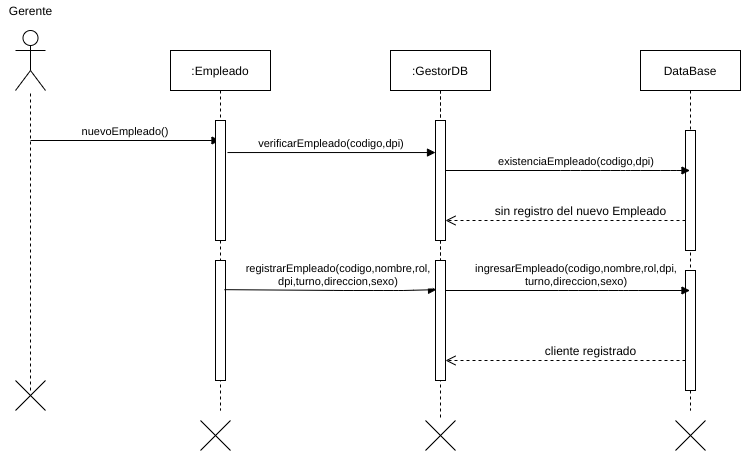

The diagram above was exported from draw.io. Its source (the exported page's mxGraphModel, read from the mxfile embedded in the PNG):
<mxGraphModel dx="1102" dy="426" grid="1" gridSize="10" guides="1" tooltips="1" connect="1" arrows="1" fold="1" page="1" pageScale="1" pageWidth="827" pageHeight="1169" math="0" shadow="0">
  <root>
    <mxCell id="zf1d3ztXgCyWFjzY3z-8-0" />
    <mxCell id="zf1d3ztXgCyWFjzY3z-8-1" parent="zf1d3ztXgCyWFjzY3z-8-0" />
    <mxCell id="B8XTmVlMkl6cWtQAlEDB-0" value="" style="shape=umlActor;verticalLabelPosition=bottom;verticalAlign=top;html=1;outlineConnect=0;" parent="zf1d3ztXgCyWFjzY3z-8-1" vertex="1">
      <mxGeometry x="65" y="60" width="30" height="60" as="geometry" />
    </mxCell>
    <mxCell id="B8XTmVlMkl6cWtQAlEDB-1" value="Gerente" style="text;html=1;align=center;verticalAlign=middle;resizable=0;points=[];autosize=1;" parent="zf1d3ztXgCyWFjzY3z-8-1" vertex="1">
      <mxGeometry x="50" y="30" width="60" height="20" as="geometry" />
    </mxCell>
    <mxCell id="B8XTmVlMkl6cWtQAlEDB-2" value="" style="endArrow=none;dashed=1;html=1;" parent="zf1d3ztXgCyWFjzY3z-8-1" target="B8XTmVlMkl6cWtQAlEDB-0" edge="1">
      <mxGeometry width="50" height="50" relative="1" as="geometry">
        <mxPoint x="80" y="420" as="sourcePoint" />
        <mxPoint x="110" y="150" as="targetPoint" />
      </mxGeometry>
    </mxCell>
    <mxCell id="B8XTmVlMkl6cWtQAlEDB-3" value=":GestorDB" style="shape=umlLifeline;perimeter=lifelinePerimeter;container=1;collapsible=0;recursiveResize=0;rounded=0;shadow=0;strokeWidth=1;" parent="zf1d3ztXgCyWFjzY3z-8-1" vertex="1">
      <mxGeometry x="440" y="80" width="100" height="300" as="geometry" />
    </mxCell>
    <mxCell id="B8XTmVlMkl6cWtQAlEDB-4" value="" style="points=[];perimeter=orthogonalPerimeter;rounded=0;shadow=0;strokeWidth=1;" parent="B8XTmVlMkl6cWtQAlEDB-3" vertex="1">
      <mxGeometry x="45" y="70" width="10" height="120" as="geometry" />
    </mxCell>
    <mxCell id="B8XTmVlMkl6cWtQAlEDB-5" value="DataBase" style="shape=umlLifeline;perimeter=lifelinePerimeter;container=1;collapsible=0;recursiveResize=0;rounded=0;shadow=0;strokeWidth=1;" parent="zf1d3ztXgCyWFjzY3z-8-1" vertex="1">
      <mxGeometry x="690" y="80" width="100" height="360" as="geometry" />
    </mxCell>
    <mxCell id="B8XTmVlMkl6cWtQAlEDB-6" value="" style="points=[];perimeter=orthogonalPerimeter;rounded=0;shadow=0;strokeWidth=1;" parent="B8XTmVlMkl6cWtQAlEDB-5" vertex="1">
      <mxGeometry x="45" y="80" width="10" height="120" as="geometry" />
    </mxCell>
    <mxCell id="B8XTmVlMkl6cWtQAlEDB-7" value="" style="points=[];perimeter=orthogonalPerimeter;rounded=0;shadow=0;strokeWidth=1;" parent="B8XTmVlMkl6cWtQAlEDB-5" vertex="1">
      <mxGeometry x="45" y="220" width="10" height="120" as="geometry" />
    </mxCell>
    <mxCell id="B8XTmVlMkl6cWtQAlEDB-8" value="existenciaEmpleado(codigo,dpi)" style="verticalAlign=bottom;endArrow=block;shadow=0;strokeWidth=1;" parent="zf1d3ztXgCyWFjzY3z-8-1" source="B8XTmVlMkl6cWtQAlEDB-4" target="B8XTmVlMkl6cWtQAlEDB-5" edge="1">
      <mxGeometry x="0.0723" relative="1" as="geometry">
        <mxPoint x="735" y="140" as="sourcePoint" />
        <Array as="points">
          <mxPoint x="620" y="200" />
          <mxPoint x="660" y="200" />
          <mxPoint x="680" y="200" />
          <mxPoint x="720" y="200" />
        </Array>
        <mxPoint as="offset" />
      </mxGeometry>
    </mxCell>
    <mxCell id="B8XTmVlMkl6cWtQAlEDB-9" value="" style="verticalAlign=bottom;endArrow=open;dashed=1;endSize=8;shadow=0;strokeWidth=1;" parent="zf1d3ztXgCyWFjzY3z-8-1" source="B8XTmVlMkl6cWtQAlEDB-6" target="B8XTmVlMkl6cWtQAlEDB-4" edge="1">
      <mxGeometry relative="1" as="geometry">
        <mxPoint x="700" y="237" as="targetPoint" />
        <mxPoint x="529.9999999999999" y="276" as="sourcePoint" />
        <Array as="points">
          <mxPoint x="710" y="250" />
        </Array>
      </mxGeometry>
    </mxCell>
    <mxCell id="B8XTmVlMkl6cWtQAlEDB-10" value="nuevoEmpleado()" style="verticalAlign=bottom;endArrow=block;shadow=0;strokeWidth=1;" parent="zf1d3ztXgCyWFjzY3z-8-1" target="B8XTmVlMkl6cWtQAlEDB-18" edge="1">
      <mxGeometry relative="1" as="geometry">
        <mxPoint x="80" y="170" as="sourcePoint" />
        <mxPoint x="290" y="220" as="targetPoint" />
      </mxGeometry>
    </mxCell>
    <mxCell id="B8XTmVlMkl6cWtQAlEDB-11" value="sin registro del nuevo Empleado" style="text;html=1;align=center;verticalAlign=middle;resizable=0;points=[];autosize=1;" parent="zf1d3ztXgCyWFjzY3z-8-1" vertex="1">
      <mxGeometry x="535" y="230" width="190" height="20" as="geometry" />
    </mxCell>
    <mxCell id="B8XTmVlMkl6cWtQAlEDB-12" value="" style="shape=umlDestroy;" parent="zf1d3ztXgCyWFjzY3z-8-1" vertex="1">
      <mxGeometry x="65" y="410" width="30" height="30" as="geometry" />
    </mxCell>
    <mxCell id="B8XTmVlMkl6cWtQAlEDB-13" value="" style="shape=umlDestroy;" parent="zf1d3ztXgCyWFjzY3z-8-1" vertex="1">
      <mxGeometry x="475" y="450" width="30" height="30" as="geometry" />
    </mxCell>
    <mxCell id="B8XTmVlMkl6cWtQAlEDB-14" value="" style="shape=umlDestroy;" parent="zf1d3ztXgCyWFjzY3z-8-1" vertex="1">
      <mxGeometry x="725" y="450" width="30" height="30" as="geometry" />
    </mxCell>
    <mxCell id="B8XTmVlMkl6cWtQAlEDB-15" value=":GestorDB" style="shape=umlLifeline;perimeter=lifelinePerimeter;container=1;collapsible=0;recursiveResize=0;rounded=0;shadow=0;strokeWidth=1;" parent="zf1d3ztXgCyWFjzY3z-8-1" vertex="1">
      <mxGeometry x="440" y="80" width="100" height="370" as="geometry" />
    </mxCell>
    <mxCell id="B8XTmVlMkl6cWtQAlEDB-16" value="" style="points=[];perimeter=orthogonalPerimeter;rounded=0;shadow=0;strokeWidth=1;" parent="B8XTmVlMkl6cWtQAlEDB-15" vertex="1">
      <mxGeometry x="45" y="70" width="10" height="120" as="geometry" />
    </mxCell>
    <mxCell id="B8XTmVlMkl6cWtQAlEDB-17" value="" style="points=[];perimeter=orthogonalPerimeter;rounded=0;shadow=0;strokeWidth=1;" parent="B8XTmVlMkl6cWtQAlEDB-15" vertex="1">
      <mxGeometry x="45" y="210" width="10" height="120" as="geometry" />
    </mxCell>
    <mxCell id="B8XTmVlMkl6cWtQAlEDB-18" value=":Empleado" style="shape=umlLifeline;perimeter=lifelinePerimeter;container=1;collapsible=0;recursiveResize=0;rounded=0;shadow=0;strokeWidth=1;" parent="zf1d3ztXgCyWFjzY3z-8-1" vertex="1">
      <mxGeometry x="220" y="80" width="100" height="360" as="geometry" />
    </mxCell>
    <mxCell id="B8XTmVlMkl6cWtQAlEDB-19" value="" style="points=[];perimeter=orthogonalPerimeter;rounded=0;shadow=0;strokeWidth=1;" parent="B8XTmVlMkl6cWtQAlEDB-18" vertex="1">
      <mxGeometry x="45" y="70" width="10" height="120" as="geometry" />
    </mxCell>
    <mxCell id="B8XTmVlMkl6cWtQAlEDB-28" value="" style="points=[];perimeter=orthogonalPerimeter;rounded=0;shadow=0;strokeWidth=1;" parent="B8XTmVlMkl6cWtQAlEDB-18" vertex="1">
      <mxGeometry x="45" y="210" width="10" height="120" as="geometry" />
    </mxCell>
    <mxCell id="B8XTmVlMkl6cWtQAlEDB-20" value="" style="shape=umlDestroy;" parent="zf1d3ztXgCyWFjzY3z-8-1" vertex="1">
      <mxGeometry x="250" y="450" width="30" height="30" as="geometry" />
    </mxCell>
    <mxCell id="B8XTmVlMkl6cWtQAlEDB-21" value="verificarEmpleado(codigo,dpi)" style="verticalAlign=bottom;endArrow=block;shadow=0;strokeWidth=1;exitX=1.2;exitY=0.267;exitDx=0;exitDy=0;exitPerimeter=0;" parent="zf1d3ztXgCyWFjzY3z-8-1" source="B8XTmVlMkl6cWtQAlEDB-19" target="B8XTmVlMkl6cWtQAlEDB-16" edge="1">
      <mxGeometry relative="1" as="geometry">
        <mxPoint x="370" y="235" as="sourcePoint" />
        <mxPoint x="540" y="234.5" as="targetPoint" />
      </mxGeometry>
    </mxCell>
    <mxCell id="B8XTmVlMkl6cWtQAlEDB-22" value="ingresarEmpleado(codigo,nombre,rol,dpi,&#10;turno,direccion,sexo)" style="verticalAlign=bottom;endArrow=block;shadow=0;strokeWidth=1;" parent="zf1d3ztXgCyWFjzY3z-8-1" source="B8XTmVlMkl6cWtQAlEDB-17" target="B8XTmVlMkl6cWtQAlEDB-5" edge="1">
      <mxGeometry x="0.0723" relative="1" as="geometry">
        <mxPoint x="540" y="320" as="sourcePoint" />
        <mxPoint x="720" y="320" as="targetPoint" />
        <Array as="points">
          <mxPoint x="617.75" y="320" />
          <mxPoint x="657.75" y="320" />
          <mxPoint x="677.75" y="320" />
        </Array>
        <mxPoint as="offset" />
      </mxGeometry>
    </mxCell>
    <mxCell id="B8XTmVlMkl6cWtQAlEDB-23" value="" style="verticalAlign=bottom;endArrow=open;dashed=1;endSize=8;shadow=0;strokeWidth=1;" parent="zf1d3ztXgCyWFjzY3z-8-1" source="B8XTmVlMkl6cWtQAlEDB-7" target="B8XTmVlMkl6cWtQAlEDB-17" edge="1">
      <mxGeometry relative="1" as="geometry">
        <mxPoint x="525" y="390" as="targetPoint" />
        <mxPoint x="735" y="390" as="sourcePoint" />
        <Array as="points">
          <mxPoint x="710" y="390" />
        </Array>
      </mxGeometry>
    </mxCell>
    <mxCell id="B8XTmVlMkl6cWtQAlEDB-24" value="cliente registrado" style="text;html=1;align=center;verticalAlign=middle;resizable=0;points=[];autosize=1;" parent="zf1d3ztXgCyWFjzY3z-8-1" vertex="1">
      <mxGeometry x="585" y="370" width="110" height="20" as="geometry" />
    </mxCell>
    <mxCell id="B8XTmVlMkl6cWtQAlEDB-29" value="registrarEmpleado(codigo,nombre,rol,&#10;dpi,turno,direccion,sexo)" style="verticalAlign=bottom;endArrow=block;shadow=0;strokeWidth=1;entryX=0.101;entryY=0.243;entryDx=0;entryDy=0;entryPerimeter=0;exitX=0.897;exitY=0.243;exitDx=0;exitDy=0;exitPerimeter=0;" parent="zf1d3ztXgCyWFjzY3z-8-1" source="B8XTmVlMkl6cWtQAlEDB-28" target="B8XTmVlMkl6cWtQAlEDB-17" edge="1">
      <mxGeometry x="0.0723" relative="1" as="geometry">
        <mxPoint x="300" y="319" as="sourcePoint" />
        <mxPoint x="514.5" y="320" as="targetPoint" />
        <Array as="points">
          <mxPoint x="392.75" y="320" />
          <mxPoint x="432.75" y="320" />
          <mxPoint x="452.75" y="320" />
        </Array>
        <mxPoint as="offset" />
      </mxGeometry>
    </mxCell>
  </root>
</mxGraphModel>